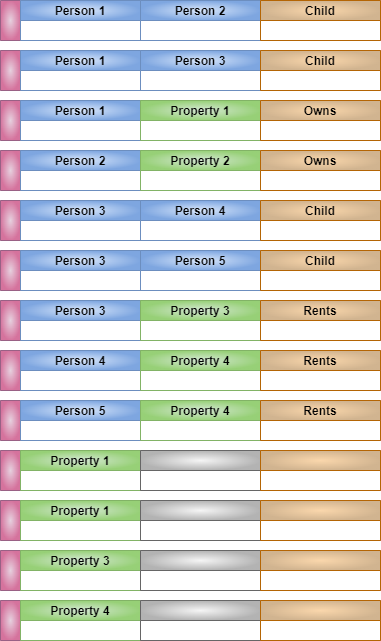

The diagram above was exported from draw.io. Its source (the exported page's mxGraphModel, read from the mxfile embedded in the PNG):
<mxGraphModel dx="1098" dy="992" grid="1" gridSize="10" guides="1" tooltips="1" connect="1" arrows="1" fold="1" page="1" pageScale="1" pageWidth="1100" pageHeight="850" background="#ffffff" math="0" shadow="0">
  <root>
    <mxCell id="0" />
    <mxCell id="1" parent="0" />
    <mxCell id="tFfVfa_FB4eO5Zl5AtpG-5" value="" style="swimlane;childLayout=stackLayout;resizeParent=1;resizeParentMax=0;startSize=20;horizontal=0;horizontalStack=1;fillColor=#e6d0de;gradientColor=#d5739d;strokeColor=#996185;gradientDirection=radial;" parent="1" vertex="1">
      <mxGeometry x="160" y="40" width="380" height="40" as="geometry">
        <mxRectangle x="290" y="425" width="40" height="80" as="alternateBounds" />
      </mxGeometry>
    </mxCell>
    <mxCell id="tFfVfa_FB4eO5Zl5AtpG-10" value="Person 1" style="swimlane;startSize=20;fillColor=#dae8fc;gradientColor=#7ea6e0;strokeColor=#6c8ebf;gradientDirection=radial;" parent="tFfVfa_FB4eO5Zl5AtpG-5" vertex="1">
      <mxGeometry x="20" width="120" height="40" as="geometry" />
    </mxCell>
    <mxCell id="tFfVfa_FB4eO5Zl5AtpG-6" value="Person 2" style="swimlane;startSize=20;fillColor=#dae8fc;gradientColor=#7ea6e0;strokeColor=#6c8ebf;gradientDirection=radial;" parent="tFfVfa_FB4eO5Zl5AtpG-5" vertex="1">
      <mxGeometry x="140" width="120" height="40" as="geometry" />
    </mxCell>
    <mxCell id="tFfVfa_FB4eO5Zl5AtpG-7" value="Child" style="swimlane;startSize=20;fillColor=#FAD7AC;strokeColor=#b46504;gradientDirection=radial;gradientColor=#D1B490;" parent="tFfVfa_FB4eO5Zl5AtpG-5" vertex="1">
      <mxGeometry x="260" width="120" height="40" as="geometry" />
    </mxCell>
    <mxCell id="tFfVfa_FB4eO5Zl5AtpG-11" value="" style="swimlane;childLayout=stackLayout;resizeParent=1;resizeParentMax=0;startSize=20;horizontal=0;horizontalStack=1;fillColor=#e6d0de;gradientColor=#d5739d;strokeColor=#996185;gradientDirection=radial;" parent="1" vertex="1">
      <mxGeometry x="160" y="490" width="380" height="40" as="geometry">
        <mxRectangle x="290" y="425" width="40" height="80" as="alternateBounds" />
      </mxGeometry>
    </mxCell>
    <mxCell id="tFfVfa_FB4eO5Zl5AtpG-12" value="Property 1" style="swimlane;startSize=20;fillColor=#d5e8d4;gradientColor=#97d077;strokeColor=#82b366;gradientDirection=radial;" parent="tFfVfa_FB4eO5Zl5AtpG-11" vertex="1">
      <mxGeometry x="20" width="120" height="40" as="geometry" />
    </mxCell>
    <mxCell id="tFfVfa_FB4eO5Zl5AtpG-13" value="" style="swimlane;startSize=20;fillColor=#f5f5f5;gradientColor=#b3b3b3;strokeColor=#666666;gradientDirection=radial;" parent="tFfVfa_FB4eO5Zl5AtpG-11" vertex="1">
      <mxGeometry x="140" width="120" height="40" as="geometry" />
    </mxCell>
    <mxCell id="tFfVfa_FB4eO5Zl5AtpG-14" value="" style="swimlane;startSize=20;fillColor=#FAD7AC;strokeColor=#b46504;gradientDirection=radial;gradientColor=#D1B490;" parent="tFfVfa_FB4eO5Zl5AtpG-11" vertex="1">
      <mxGeometry x="260" width="120" height="40" as="geometry" />
    </mxCell>
    <mxCell id="tFfVfa_FB4eO5Zl5AtpG-16" value="" style="swimlane;childLayout=stackLayout;resizeParent=1;resizeParentMax=0;startSize=20;horizontal=0;horizontalStack=1;fillColor=#e6d0de;gradientColor=#d5739d;strokeColor=#996185;gradientDirection=radial;" parent="1" vertex="1">
      <mxGeometry x="160" y="90" width="380" height="40" as="geometry">
        <mxRectangle x="290" y="425" width="40" height="80" as="alternateBounds" />
      </mxGeometry>
    </mxCell>
    <mxCell id="tFfVfa_FB4eO5Zl5AtpG-17" value="Person 1" style="swimlane;startSize=20;fillColor=#dae8fc;gradientColor=#7ea6e0;strokeColor=#6c8ebf;gradientDirection=radial;" parent="tFfVfa_FB4eO5Zl5AtpG-16" vertex="1">
      <mxGeometry x="20" width="120" height="40" as="geometry" />
    </mxCell>
    <mxCell id="tFfVfa_FB4eO5Zl5AtpG-18" value="Person 3" style="swimlane;startSize=20;fillColor=#dae8fc;gradientColor=#7ea6e0;strokeColor=#6c8ebf;gradientDirection=radial;" parent="tFfVfa_FB4eO5Zl5AtpG-16" vertex="1">
      <mxGeometry x="140" width="120" height="40" as="geometry" />
    </mxCell>
    <mxCell id="tFfVfa_FB4eO5Zl5AtpG-19" value="Child" style="swimlane;startSize=20;fillColor=#FAD7AC;strokeColor=#b46504;gradientDirection=radial;gradientColor=#D1B490;" parent="tFfVfa_FB4eO5Zl5AtpG-16" vertex="1">
      <mxGeometry x="260" width="120" height="40" as="geometry" />
    </mxCell>
    <mxCell id="tFfVfa_FB4eO5Zl5AtpG-20" value="" style="swimlane;childLayout=stackLayout;resizeParent=1;resizeParentMax=0;startSize=20;horizontal=0;horizontalStack=1;fillColor=#e6d0de;gradientColor=#d5739d;strokeColor=#996185;gradientDirection=radial;" parent="1" vertex="1">
      <mxGeometry x="160" y="190" width="380" height="40" as="geometry">
        <mxRectangle x="290" y="425" width="40" height="80" as="alternateBounds" />
      </mxGeometry>
    </mxCell>
    <mxCell id="tFfVfa_FB4eO5Zl5AtpG-21" value="Person 2" style="swimlane;startSize=20;fillColor=#dae8fc;gradientColor=#7ea6e0;strokeColor=#6c8ebf;gradientDirection=radial;" parent="tFfVfa_FB4eO5Zl5AtpG-20" vertex="1">
      <mxGeometry x="20" width="120" height="40" as="geometry" />
    </mxCell>
    <mxCell id="tFfVfa_FB4eO5Zl5AtpG-22" value="Property 2" style="swimlane;startSize=20;fillColor=#d5e8d4;gradientColor=#97d077;strokeColor=#82b366;gradientDirection=radial;" parent="tFfVfa_FB4eO5Zl5AtpG-20" vertex="1">
      <mxGeometry x="140" width="120" height="40" as="geometry" />
    </mxCell>
    <mxCell id="tFfVfa_FB4eO5Zl5AtpG-23" value="Owns" style="swimlane;startSize=20;fillColor=#FAD7AC;strokeColor=#b46504;gradientDirection=radial;gradientColor=#D1B490;" parent="tFfVfa_FB4eO5Zl5AtpG-20" vertex="1">
      <mxGeometry x="260" width="120" height="40" as="geometry" />
    </mxCell>
    <mxCell id="tFfVfa_FB4eO5Zl5AtpG-24" value="" style="swimlane;childLayout=stackLayout;resizeParent=1;resizeParentMax=0;startSize=20;horizontal=0;horizontalStack=1;fillColor=#e6d0de;gradientColor=#d5739d;strokeColor=#996185;gradientDirection=radial;" parent="1" vertex="1">
      <mxGeometry x="160" y="240" width="380" height="40" as="geometry">
        <mxRectangle x="290" y="425" width="40" height="80" as="alternateBounds" />
      </mxGeometry>
    </mxCell>
    <mxCell id="tFfVfa_FB4eO5Zl5AtpG-25" value="Person 3" style="swimlane;startSize=20;fillColor=#dae8fc;gradientColor=#7ea6e0;strokeColor=#6c8ebf;gradientDirection=radial;" parent="tFfVfa_FB4eO5Zl5AtpG-24" vertex="1">
      <mxGeometry x="20" width="120" height="40" as="geometry" />
    </mxCell>
    <mxCell id="tFfVfa_FB4eO5Zl5AtpG-26" value="Person 4" style="swimlane;startSize=20;fillColor=#dae8fc;gradientColor=#7ea6e0;strokeColor=#6c8ebf;gradientDirection=radial;" parent="tFfVfa_FB4eO5Zl5AtpG-24" vertex="1">
      <mxGeometry x="140" width="120" height="40" as="geometry" />
    </mxCell>
    <mxCell id="tFfVfa_FB4eO5Zl5AtpG-27" value="Child" style="swimlane;startSize=20;fillColor=#FAD7AC;strokeColor=#b46504;gradientDirection=radial;gradientColor=#D1B490;" parent="tFfVfa_FB4eO5Zl5AtpG-24" vertex="1">
      <mxGeometry x="260" width="120" height="40" as="geometry" />
    </mxCell>
    <mxCell id="tFfVfa_FB4eO5Zl5AtpG-30" value="" style="swimlane;childLayout=stackLayout;resizeParent=1;resizeParentMax=0;startSize=20;horizontal=0;horizontalStack=1;fillColor=#e6d0de;gradientColor=#d5739d;strokeColor=#996185;gradientDirection=radial;" parent="1" vertex="1">
      <mxGeometry x="160" y="290" width="380" height="40" as="geometry">
        <mxRectangle x="290" y="425" width="40" height="80" as="alternateBounds" />
      </mxGeometry>
    </mxCell>
    <mxCell id="tFfVfa_FB4eO5Zl5AtpG-31" value="Person 3" style="swimlane;startSize=20;fillColor=#dae8fc;gradientColor=#7ea6e0;strokeColor=#6c8ebf;gradientDirection=radial;" parent="tFfVfa_FB4eO5Zl5AtpG-30" vertex="1">
      <mxGeometry x="20" width="120" height="40" as="geometry" />
    </mxCell>
    <mxCell id="tFfVfa_FB4eO5Zl5AtpG-32" value="Person 5" style="swimlane;startSize=20;fillColor=#dae8fc;gradientColor=#7ea6e0;strokeColor=#6c8ebf;gradientDirection=radial;" parent="tFfVfa_FB4eO5Zl5AtpG-30" vertex="1">
      <mxGeometry x="140" width="120" height="40" as="geometry" />
    </mxCell>
    <mxCell id="tFfVfa_FB4eO5Zl5AtpG-33" value="Child" style="swimlane;startSize=20;fillColor=#FAD7AC;strokeColor=#b46504;gradientDirection=radial;gradientColor=#D1B490;" parent="tFfVfa_FB4eO5Zl5AtpG-30" vertex="1">
      <mxGeometry x="260" width="120" height="40" as="geometry" />
    </mxCell>
    <mxCell id="tFfVfa_FB4eO5Zl5AtpG-34" value="" style="swimlane;childLayout=stackLayout;resizeParent=1;resizeParentMax=0;startSize=20;horizontal=0;horizontalStack=1;fillColor=#e6d0de;gradientColor=#d5739d;strokeColor=#996185;gradientDirection=radial;" parent="1" vertex="1">
      <mxGeometry x="160" y="390" width="380" height="40" as="geometry">
        <mxRectangle x="290" y="425" width="40" height="80" as="alternateBounds" />
      </mxGeometry>
    </mxCell>
    <mxCell id="tFfVfa_FB4eO5Zl5AtpG-35" value="Person 4" style="swimlane;startSize=20;fillColor=#dae8fc;gradientColor=#7ea6e0;strokeColor=#6c8ebf;gradientDirection=radial;" parent="tFfVfa_FB4eO5Zl5AtpG-34" vertex="1">
      <mxGeometry x="20" width="120" height="40" as="geometry" />
    </mxCell>
    <mxCell id="tFfVfa_FB4eO5Zl5AtpG-36" value="Property 4" style="swimlane;startSize=20;fillColor=#d5e8d4;gradientColor=#97d077;strokeColor=#82b366;gradientDirection=radial;" parent="tFfVfa_FB4eO5Zl5AtpG-34" vertex="1">
      <mxGeometry x="140" width="120" height="40" as="geometry" />
    </mxCell>
    <mxCell id="tFfVfa_FB4eO5Zl5AtpG-37" value="Rents" style="swimlane;startSize=20;fillColor=#FAD7AC;strokeColor=#b46504;gradientDirection=radial;gradientColor=#D1B490;" parent="tFfVfa_FB4eO5Zl5AtpG-34" vertex="1">
      <mxGeometry x="260" width="120" height="40" as="geometry" />
    </mxCell>
    <mxCell id="tFfVfa_FB4eO5Zl5AtpG-39" value="" style="swimlane;childLayout=stackLayout;resizeParent=1;resizeParentMax=0;startSize=20;horizontal=0;horizontalStack=1;fillColor=#e6d0de;gradientColor=#d5739d;strokeColor=#996185;gradientDirection=radial;" parent="1" vertex="1">
      <mxGeometry x="160" y="440" width="380" height="40" as="geometry">
        <mxRectangle x="290" y="425" width="40" height="80" as="alternateBounds" />
      </mxGeometry>
    </mxCell>
    <mxCell id="tFfVfa_FB4eO5Zl5AtpG-40" value="Person 5" style="swimlane;startSize=20;fillColor=#dae8fc;gradientColor=#7ea6e0;strokeColor=#6c8ebf;gradientDirection=radial;" parent="tFfVfa_FB4eO5Zl5AtpG-39" vertex="1">
      <mxGeometry x="20" width="120" height="40" as="geometry" />
    </mxCell>
    <mxCell id="tFfVfa_FB4eO5Zl5AtpG-41" value="Property 4" style="swimlane;startSize=20;fillColor=#d5e8d4;gradientColor=#97d077;strokeColor=#82b366;gradientDirection=radial;" parent="tFfVfa_FB4eO5Zl5AtpG-39" vertex="1">
      <mxGeometry x="140" width="120" height="40" as="geometry" />
    </mxCell>
    <mxCell id="tFfVfa_FB4eO5Zl5AtpG-42" value="Rents" style="swimlane;startSize=20;fillColor=#FAD7AC;strokeColor=#b46504;gradientDirection=radial;gradientColor=#D1B490;" parent="tFfVfa_FB4eO5Zl5AtpG-39" vertex="1">
      <mxGeometry x="260" width="120" height="40" as="geometry" />
    </mxCell>
    <mxCell id="tFfVfa_FB4eO5Zl5AtpG-43" value="" style="swimlane;childLayout=stackLayout;resizeParent=1;resizeParentMax=0;startSize=20;horizontal=0;horizontalStack=1;fillColor=#e6d0de;gradientColor=#d5739d;strokeColor=#996185;gradientDirection=radial;" parent="1" vertex="1">
      <mxGeometry x="160" y="140" width="380" height="40" as="geometry">
        <mxRectangle x="290" y="425" width="40" height="80" as="alternateBounds" />
      </mxGeometry>
    </mxCell>
    <mxCell id="tFfVfa_FB4eO5Zl5AtpG-44" value="Person 1" style="swimlane;startSize=20;fillColor=#dae8fc;gradientColor=#7ea6e0;strokeColor=#6c8ebf;gradientDirection=radial;" parent="tFfVfa_FB4eO5Zl5AtpG-43" vertex="1">
      <mxGeometry x="20" width="120" height="40" as="geometry" />
    </mxCell>
    <mxCell id="tFfVfa_FB4eO5Zl5AtpG-45" value="Property 1" style="swimlane;startSize=20;fillColor=#d5e8d4;gradientColor=#97d077;strokeColor=#82b366;gradientDirection=radial;" parent="tFfVfa_FB4eO5Zl5AtpG-43" vertex="1">
      <mxGeometry x="140" width="120" height="40" as="geometry" />
    </mxCell>
    <mxCell id="tFfVfa_FB4eO5Zl5AtpG-46" value="Owns" style="swimlane;startSize=20;fillColor=#FAD7AC;strokeColor=#b46504;gradientDirection=radial;gradientColor=#D1B490;" parent="tFfVfa_FB4eO5Zl5AtpG-43" vertex="1">
      <mxGeometry x="260" width="120" height="40" as="geometry" />
    </mxCell>
    <mxCell id="tFfVfa_FB4eO5Zl5AtpG-47" value="" style="swimlane;childLayout=stackLayout;resizeParent=1;resizeParentMax=0;startSize=20;horizontal=0;horizontalStack=1;fillColor=#e6d0de;gradientColor=#d5739d;strokeColor=#996185;gradientDirection=radial;" parent="1" vertex="1">
      <mxGeometry x="160" y="540" width="380" height="40" as="geometry">
        <mxRectangle x="290" y="425" width="40" height="80" as="alternateBounds" />
      </mxGeometry>
    </mxCell>
    <mxCell id="tFfVfa_FB4eO5Zl5AtpG-48" value="Property 1" style="swimlane;startSize=20;fillColor=#d5e8d4;gradientColor=#97d077;strokeColor=#82b366;gradientDirection=radial;" parent="tFfVfa_FB4eO5Zl5AtpG-47" vertex="1">
      <mxGeometry x="20" width="120" height="40" as="geometry" />
    </mxCell>
    <mxCell id="tFfVfa_FB4eO5Zl5AtpG-49" value="" style="swimlane;startSize=20;fillColor=#f5f5f5;gradientColor=#b3b3b3;strokeColor=#666666;gradientDirection=radial;" parent="tFfVfa_FB4eO5Zl5AtpG-47" vertex="1">
      <mxGeometry x="140" width="120" height="40" as="geometry" />
    </mxCell>
    <mxCell id="tFfVfa_FB4eO5Zl5AtpG-50" value="" style="swimlane;startSize=20;fillColor=#FAD7AC;strokeColor=#b46504;gradientDirection=radial;gradientColor=#D1B490;" parent="tFfVfa_FB4eO5Zl5AtpG-47" vertex="1">
      <mxGeometry x="260" width="120" height="40" as="geometry" />
    </mxCell>
    <mxCell id="tFfVfa_FB4eO5Zl5AtpG-51" value="" style="swimlane;childLayout=stackLayout;resizeParent=1;resizeParentMax=0;startSize=20;horizontal=0;horizontalStack=1;fillColor=#e6d0de;gradientColor=#d5739d;strokeColor=#996185;gradientDirection=radial;" parent="1" vertex="1">
      <mxGeometry x="160" y="640" width="380" height="40" as="geometry">
        <mxRectangle x="290" y="425" width="40" height="80" as="alternateBounds" />
      </mxGeometry>
    </mxCell>
    <mxCell id="tFfVfa_FB4eO5Zl5AtpG-52" value="Property 4" style="swimlane;startSize=20;fillColor=#d5e8d4;gradientColor=#97d077;strokeColor=#82b366;gradientDirection=radial;" parent="tFfVfa_FB4eO5Zl5AtpG-51" vertex="1">
      <mxGeometry x="20" width="120" height="40" as="geometry" />
    </mxCell>
    <mxCell id="tFfVfa_FB4eO5Zl5AtpG-53" value="" style="swimlane;startSize=20;fillColor=#f5f5f5;gradientColor=#b3b3b3;strokeColor=#666666;gradientDirection=radial;" parent="tFfVfa_FB4eO5Zl5AtpG-51" vertex="1">
      <mxGeometry x="140" width="120" height="40" as="geometry" />
    </mxCell>
    <mxCell id="tFfVfa_FB4eO5Zl5AtpG-54" value="" style="swimlane;startSize=20;fillColor=#FAD7AC;strokeColor=#b46504;gradientDirection=radial;gradientColor=#D1B490;" parent="tFfVfa_FB4eO5Zl5AtpG-51" vertex="1">
      <mxGeometry x="260" width="120" height="40" as="geometry" />
    </mxCell>
    <mxCell id="tFfVfa_FB4eO5Zl5AtpG-55" value="" style="swimlane;childLayout=stackLayout;resizeParent=1;resizeParentMax=0;startSize=20;horizontal=0;horizontalStack=1;fillColor=#e6d0de;gradientColor=#d5739d;strokeColor=#996185;gradientDirection=radial;" parent="1" vertex="1">
      <mxGeometry x="160" y="590" width="380" height="40" as="geometry">
        <mxRectangle x="290" y="425" width="40" height="80" as="alternateBounds" />
      </mxGeometry>
    </mxCell>
    <mxCell id="tFfVfa_FB4eO5Zl5AtpG-56" value="Property 3" style="swimlane;startSize=20;fillColor=#d5e8d4;gradientColor=#97d077;strokeColor=#82b366;gradientDirection=radial;" parent="tFfVfa_FB4eO5Zl5AtpG-55" vertex="1">
      <mxGeometry x="20" width="120" height="40" as="geometry" />
    </mxCell>
    <mxCell id="tFfVfa_FB4eO5Zl5AtpG-57" value="" style="swimlane;startSize=20;fillColor=#f5f5f5;gradientColor=#b3b3b3;strokeColor=#666666;gradientDirection=radial;" parent="tFfVfa_FB4eO5Zl5AtpG-55" vertex="1">
      <mxGeometry x="140" width="120" height="40" as="geometry" />
    </mxCell>
    <mxCell id="tFfVfa_FB4eO5Zl5AtpG-58" value="" style="swimlane;startSize=20;fillColor=#FAD7AC;strokeColor=#b46504;gradientDirection=radial;gradientColor=#D1B490;" parent="tFfVfa_FB4eO5Zl5AtpG-55" vertex="1">
      <mxGeometry x="260" width="120" height="40" as="geometry" />
    </mxCell>
    <mxCell id="Ulxp5VrxVp6H6RFoJHvj-1" value="" style="swimlane;childLayout=stackLayout;resizeParent=1;resizeParentMax=0;startSize=20;horizontal=0;horizontalStack=1;fillColor=#e6d0de;gradientColor=#d5739d;strokeColor=#996185;gradientDirection=radial;" vertex="1" parent="1">
      <mxGeometry x="160" y="340" width="380" height="40" as="geometry">
        <mxRectangle x="290" y="425" width="40" height="80" as="alternateBounds" />
      </mxGeometry>
    </mxCell>
    <mxCell id="Ulxp5VrxVp6H6RFoJHvj-2" value="Person 3" style="swimlane;startSize=20;fillColor=#dae8fc;gradientColor=#7ea6e0;strokeColor=#6c8ebf;gradientDirection=radial;" vertex="1" parent="Ulxp5VrxVp6H6RFoJHvj-1">
      <mxGeometry x="20" width="120" height="40" as="geometry" />
    </mxCell>
    <mxCell id="Ulxp5VrxVp6H6RFoJHvj-3" value="Property 3" style="swimlane;startSize=20;fillColor=#d5e8d4;gradientColor=#97d077;strokeColor=#82b366;gradientDirection=radial;" vertex="1" parent="Ulxp5VrxVp6H6RFoJHvj-1">
      <mxGeometry x="140" width="120" height="40" as="geometry" />
    </mxCell>
    <mxCell id="Ulxp5VrxVp6H6RFoJHvj-4" value="Rents" style="swimlane;startSize=20;fillColor=#FAD7AC;strokeColor=#b46504;gradientDirection=radial;gradientColor=#D1B490;" vertex="1" parent="Ulxp5VrxVp6H6RFoJHvj-1">
      <mxGeometry x="260" width="120" height="40" as="geometry" />
    </mxCell>
  </root>
</mxGraphModel>